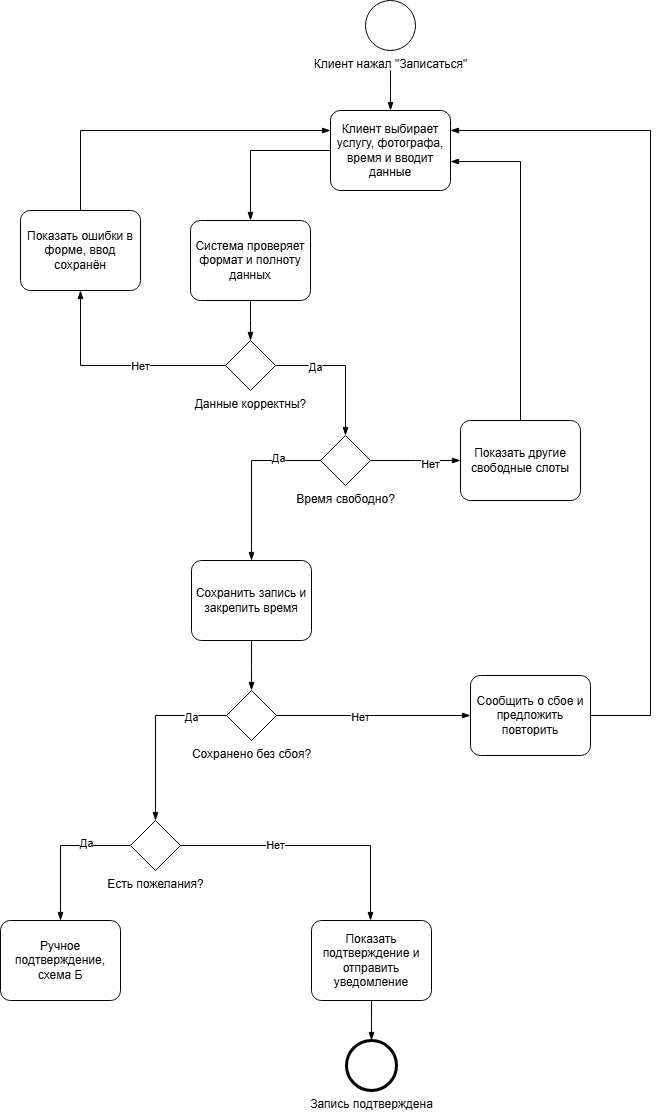

The diagram above was exported from draw.io. Its source (the exported page's mxGraphModel, read from the mxfile embedded in the PNG):
<mxGraphModel dx="2438" dy="1352" grid="1" gridSize="10" guides="1" tooltips="1" connect="1" arrows="1" fold="1" page="1" pageScale="1" pageWidth="827" pageHeight="1169" math="0" shadow="0">
  <root>
    <mxCell id="0" />
    <mxCell id="1" parent="0" />
    <mxCell id="pCnh5-GA90QrLzaf6e2X-1" parent="1" style="points=[[0.145,0.145,0],[0.5,0,0],[0.855,0.145,0],[1,0.5,0],[0.855,0.855,0],[0.5,1,0],[0.145,0.855,0],[0,0.5,0]];shape=mxgraph.bpmn.event;html=1;verticalLabelPosition=bottom;labelBackgroundColor=#ffffff;verticalAlign=top;align=center;perimeter=ellipsePerimeter;outlineConnect=0;aspect=fixed;outline=standard;symbol=general;" value="Клиент нажал &quot;Записаться&quot;" vertex="1">
      <mxGeometry height="50" width="50" x="425" y="20" as="geometry" />
    </mxCell>
    <mxCell id="pCnh5-GA90QrLzaf6e2X-3" parent="1" style="points=[[0.25,0,0],[0.5,0,0],[0.75,0,0],[1,0.25,0],[1,0.5,0],[1,0.75,0],[0.75,1,0],[0.5,1,0],[0.25,1,0],[0,0.75,0],[0,0.5,0],[0,0.25,0]];shape=mxgraph.bpmn.task2;whiteSpace=wrap;rectStyle=rounded;size=10;html=1;container=1;expand=0;collapsible=0;taskMarker=abstract;" value="Клиент выбирает услугу, фотографа, время и вводит данные" vertex="1">
      <mxGeometry height="80" width="120" x="390" y="130" as="geometry" />
    </mxCell>
    <mxCell id="pCnh5-GA90QrLzaf6e2X-5" parent="1" style="points=[[0.25,0,0],[0.5,0,0],[0.75,0,0],[1,0.25,0],[1,0.5,0],[1,0.75,0],[0.75,1,0],[0.5,1,0],[0.25,1,0],[0,0.75,0],[0,0.5,0],[0,0.25,0]];shape=mxgraph.bpmn.task2;whiteSpace=wrap;rectStyle=rounded;size=10;html=1;container=1;expand=0;collapsible=0;taskMarker=abstract;" value="Система проверяет формат и полноту данных" vertex="1">
      <mxGeometry height="80" width="120" x="250" y="240" as="geometry" />
    </mxCell>
    <mxCell id="pCnh5-GA90QrLzaf6e2X-6" parent="1" style="points=[[0.25,0.25,0],[0.5,0,0],[0.75,0.25,0],[1,0.5,0],[0.75,0.75,0],[0.5,1,0],[0.25,0.75,0],[0,0.5,0]];shape=mxgraph.bpmn.gateway2;html=1;verticalLabelPosition=bottom;labelBackgroundColor=#ffffff;verticalAlign=top;align=center;perimeter=rhombusPerimeter;outlineConnect=0;outline=none;symbol=none;" value="Данные корректны?" vertex="1">
      <mxGeometry height="50" width="50" x="285" y="360" as="geometry" />
    </mxCell>
    <mxCell id="pCnh5-GA90QrLzaf6e2X-8" parent="1" style="points=[[0.25,0,0],[0.5,0,0],[0.75,0,0],[1,0.25,0],[1,0.5,0],[1,0.75,0],[0.75,1,0],[0.5,1,0],[0.25,1,0],[0,0.75,0],[0,0.5,0],[0,0.25,0]];shape=mxgraph.bpmn.task2;whiteSpace=wrap;rectStyle=rounded;size=10;html=1;container=1;expand=0;collapsible=0;taskMarker=abstract;" value="Показать ошибки в форме, ввод сохранён" vertex="1">
      <mxGeometry height="80" width="120" x="80" y="230" as="geometry" />
    </mxCell>
    <mxCell id="pCnh5-GA90QrLzaf6e2X-14" parent="1" style="points=[[0.25,0.25,0],[0.5,0,0],[0.75,0.25,0],[1,0.5,0],[0.75,0.75,0],[0.5,1,0],[0.25,0.75,0],[0,0.5,0]];shape=mxgraph.bpmn.gateway2;html=1;verticalLabelPosition=bottom;labelBackgroundColor=#ffffff;verticalAlign=top;align=center;perimeter=rhombusPerimeter;outlineConnect=0;outline=none;symbol=none;" value="Время свободно?" vertex="1">
      <mxGeometry height="50" width="50" x="380" y="455" as="geometry" />
    </mxCell>
    <mxCell id="pCnh5-GA90QrLzaf6e2X-17" parent="1" style="points=[[0.25,0,0],[0.5,0,0],[0.75,0,0],[1,0.25,0],[1,0.5,0],[1,0.75,0],[0.75,1,0],[0.5,1,0],[0.25,1,0],[0,0.75,0],[0,0.5,0],[0,0.25,0]];shape=mxgraph.bpmn.task2;whiteSpace=wrap;rectStyle=rounded;size=10;html=1;container=1;expand=0;collapsible=0;taskMarker=abstract;" value="Показать другие свободные слоты" vertex="1">
      <mxGeometry height="80" width="120" x="520" y="440" as="geometry" />
    </mxCell>
    <mxCell id="pCnh5-GA90QrLzaf6e2X-22" parent="1" style="points=[[0.25,0,0],[0.5,0,0],[0.75,0,0],[1,0.25,0],[1,0.5,0],[1,0.75,0],[0.75,1,0],[0.5,1,0],[0.25,1,0],[0,0.75,0],[0,0.5,0],[0,0.25,0]];shape=mxgraph.bpmn.task2;whiteSpace=wrap;rectStyle=rounded;size=10;html=1;container=1;expand=0;collapsible=0;taskMarker=abstract;" value="Сохранить запись и закрепить время" vertex="1">
      <mxGeometry height="80" width="120" x="251" y="580" as="geometry" />
    </mxCell>
    <mxCell id="pCnh5-GA90QrLzaf6e2X-23" parent="1" style="points=[[0.25,0.25,0],[0.5,0,0],[0.75,0.25,0],[1,0.5,0],[0.75,0.75,0],[0.5,1,0],[0.25,0.75,0],[0,0.5,0]];shape=mxgraph.bpmn.gateway2;html=1;verticalLabelPosition=bottom;labelBackgroundColor=#ffffff;verticalAlign=top;align=center;perimeter=rhombusPerimeter;outlineConnect=0;outline=none;symbol=none;" value="Сохранено без сбоя?" vertex="1">
      <mxGeometry height="50" width="50" x="286" y="710" as="geometry" />
    </mxCell>
    <mxCell id="pCnh5-GA90QrLzaf6e2X-24" parent="1" style="points=[[0.25,0,0],[0.5,0,0],[0.75,0,0],[1,0.25,0],[1,0.5,0],[1,0.75,0],[0.75,1,0],[0.5,1,0],[0.25,1,0],[0,0.75,0],[0,0.5,0],[0,0.25,0]];shape=mxgraph.bpmn.task2;whiteSpace=wrap;rectStyle=rounded;size=10;html=1;container=1;expand=0;collapsible=0;taskMarker=abstract;" value="Сообщить о сбое и предложить повторить" vertex="1">
      <mxGeometry height="80" width="120" x="530" y="695" as="geometry" />
    </mxCell>
    <mxCell id="pCnh5-GA90QrLzaf6e2X-30" parent="1" style="points=[[0.25,0.25,0],[0.5,0,0],[0.75,0.25,0],[1,0.5,0],[0.75,0.75,0],[0.5,1,0],[0.25,0.75,0],[0,0.5,0]];shape=mxgraph.bpmn.gateway2;html=1;verticalLabelPosition=bottom;labelBackgroundColor=#ffffff;verticalAlign=top;align=center;perimeter=rhombusPerimeter;outlineConnect=0;outline=none;symbol=none;" value="Есть пожелания?" vertex="1">
      <mxGeometry height="50" width="50" x="190" y="840" as="geometry" />
    </mxCell>
    <mxCell id="pCnh5-GA90QrLzaf6e2X-34" parent="1" style="points=[[0.25,0,0],[0.5,0,0],[0.75,0,0],[1,0.25,0],[1,0.5,0],[1,0.75,0],[0.75,1,0],[0.5,1,0],[0.25,1,0],[0,0.75,0],[0,0.5,0],[0,0.25,0]];shape=mxgraph.bpmn.task2;whiteSpace=wrap;rectStyle=rounded;size=10;html=1;container=1;expand=0;collapsible=0;taskMarker=abstract;" value="Показать подтверждение и отправить уведомление" vertex="1">
      <mxGeometry height="80" width="120" x="371" y="940" as="geometry" />
    </mxCell>
    <mxCell id="pCnh5-GA90QrLzaf6e2X-35" parent="1" style="points=[[0.25,0,0],[0.5,0,0],[0.75,0,0],[1,0.25,0],[1,0.5,0],[1,0.75,0],[0.75,1,0],[0.5,1,0],[0.25,1,0],[0,0.75,0],[0,0.5,0],[0,0.25,0]];shape=mxgraph.bpmn.task2;whiteSpace=wrap;rectStyle=rounded;size=10;html=1;container=1;expand=0;collapsible=0;taskMarker=abstract;" value="Ручное подтверждение, схема Б" vertex="1">
      <mxGeometry height="80" width="120" x="60" y="940" as="geometry" />
    </mxCell>
    <mxCell id="pCnh5-GA90QrLzaf6e2X-38" parent="1" style="points=[[0.145,0.145,0],[0.5,0,0],[0.855,0.145,0],[1,0.5,0],[0.855,0.855,0],[0.5,1,0],[0.145,0.855,0],[0,0.5,0]];shape=mxgraph.bpmn.event;html=1;verticalLabelPosition=bottom;labelBackgroundColor=#ffffff;verticalAlign=top;align=center;perimeter=ellipsePerimeter;outlineConnect=0;aspect=fixed;outline=end;symbol=terminate2;" value="Запись подтверждена" vertex="1">
      <mxGeometry height="50" width="50" x="406" y="1060" as="geometry" />
    </mxCell>
    <mxCell id="XEHi4rQet1BsAQvFSbn0-1" edge="1" parent="1" style="edgeStyle=elbowEdgeStyle;fontSize=12;html=1;endArrow=blockThin;endFill=1;rounded=0;defaultLabelBackgroundColor=gap;entryX=0.5;entryY=0;entryDx=0;entryDy=0;entryPerimeter=0;" target="pCnh5-GA90QrLzaf6e2X-3" value="">
      <mxGeometry relative="1" width="160" x="-0.5" as="geometry">
        <mxPoint x="450" y="90" as="sourcePoint" />
        <mxPoint x="330" y="130" as="targetPoint" />
      </mxGeometry>
    </mxCell>
    <mxCell id="yMkxBjZXbf8_4tUMXYy8-1" edge="1" parent="1" source="pCnh5-GA90QrLzaf6e2X-3" style="edgeStyle=elbowEdgeStyle;fontSize=12;html=1;endArrow=blockThin;endFill=1;rounded=0;defaultLabelBackgroundColor=gap;exitX=0;exitY=0.5;exitDx=0;exitDy=0;exitPerimeter=0;entryX=0.5;entryY=0;entryDx=0;entryDy=0;entryPerimeter=0;" target="pCnh5-GA90QrLzaf6e2X-5" value="">
      <mxGeometry relative="1" width="160" as="geometry">
        <Array as="points">
          <mxPoint x="310" y="200" />
        </Array>
        <mxPoint x="120" y="130" as="sourcePoint" />
        <mxPoint x="280" y="130" as="targetPoint" />
      </mxGeometry>
    </mxCell>
    <mxCell id="yMkxBjZXbf8_4tUMXYy8-2" edge="1" parent="1" source="pCnh5-GA90QrLzaf6e2X-5" style="edgeStyle=elbowEdgeStyle;fontSize=12;html=1;endArrow=blockThin;endFill=1;rounded=0;defaultLabelBackgroundColor=gap;exitX=0.5;exitY=1;exitDx=0;exitDy=0;exitPerimeter=0;" target="pCnh5-GA90QrLzaf6e2X-6" value="">
      <mxGeometry relative="1" width="160" as="geometry">
        <mxPoint x="100" y="450" as="sourcePoint" />
        <mxPoint x="260" y="450" as="targetPoint" />
      </mxGeometry>
    </mxCell>
    <mxCell id="yMkxBjZXbf8_4tUMXYy8-3" edge="1" parent="1" source="pCnh5-GA90QrLzaf6e2X-6" style="edgeStyle=elbowEdgeStyle;fontSize=12;html=1;endArrow=blockThin;endFill=1;rounded=0;defaultLabelBackgroundColor=gap;exitX=0;exitY=0.5;exitDx=0;exitDy=0;exitPerimeter=0;entryX=0.5;entryY=1;entryDx=0;entryDy=0;entryPerimeter=0;" target="pCnh5-GA90QrLzaf6e2X-8" value="">
      <mxGeometry relative="1" width="160" as="geometry">
        <Array as="points">
          <mxPoint x="140" y="350" />
        </Array>
        <mxPoint x="100" y="460" as="sourcePoint" />
        <mxPoint x="260" y="460" as="targetPoint" />
      </mxGeometry>
    </mxCell>
    <mxCell id="yMkxBjZXbf8_4tUMXYy8-4" connectable="0" parent="yMkxBjZXbf8_4tUMXYy8-3" style="edgeLabel;html=1;align=center;verticalAlign=middle;resizable=0;points=[];defaultLabelBackgroundColor=gap;" value="Нет" vertex="1">
      <mxGeometry relative="1" x="-0.2182" as="geometry">
        <mxPoint as="offset" />
      </mxGeometry>
    </mxCell>
    <mxCell id="yMkxBjZXbf8_4tUMXYy8-5" edge="1" parent="1" source="pCnh5-GA90QrLzaf6e2X-8" style="edgeStyle=elbowEdgeStyle;fontSize=12;html=1;endArrow=blockThin;endFill=1;rounded=0;defaultLabelBackgroundColor=gap;exitX=0.5;exitY=0;exitDx=0;exitDy=0;exitPerimeter=0;entryX=0;entryY=0.25;entryDx=0;entryDy=0;entryPerimeter=0;" target="pCnh5-GA90QrLzaf6e2X-3" value="">
      <mxGeometry relative="1" width="160" as="geometry">
        <Array as="points">
          <mxPoint x="140" y="190" />
        </Array>
        <mxPoint x="20" y="490" as="sourcePoint" />
        <mxPoint x="180" y="490" as="targetPoint" />
      </mxGeometry>
    </mxCell>
    <mxCell id="yMkxBjZXbf8_4tUMXYy8-6" edge="1" parent="1" source="pCnh5-GA90QrLzaf6e2X-6" style="edgeStyle=elbowEdgeStyle;fontSize=12;html=1;endArrow=blockThin;endFill=1;rounded=0;defaultLabelBackgroundColor=gap;exitX=1;exitY=0.5;exitDx=0;exitDy=0;exitPerimeter=0;entryX=0.5;entryY=0;entryDx=0;entryDy=0;entryPerimeter=0;" target="pCnh5-GA90QrLzaf6e2X-14" value="">
      <mxGeometry relative="1" width="160" as="geometry">
        <Array as="points">
          <mxPoint x="405" y="420" />
        </Array>
        <mxPoint x="170" y="480" as="sourcePoint" />
        <mxPoint x="330" y="480" as="targetPoint" />
      </mxGeometry>
    </mxCell>
    <mxCell id="yMkxBjZXbf8_4tUMXYy8-7" connectable="0" parent="yMkxBjZXbf8_4tUMXYy8-6" style="edgeLabel;html=1;align=center;verticalAlign=middle;resizable=0;points=[];defaultLabelBackgroundColor=gap;" value="Да" vertex="1">
      <mxGeometry relative="1" x="-0.4429" y="-2" as="geometry">
        <mxPoint as="offset" />
      </mxGeometry>
    </mxCell>
    <mxCell id="yMkxBjZXbf8_4tUMXYy8-8" edge="1" parent="1" source="pCnh5-GA90QrLzaf6e2X-14" style="edgeStyle=elbowEdgeStyle;fontSize=12;html=1;endArrow=blockThin;endFill=1;rounded=0;defaultLabelBackgroundColor=gap;exitX=1;exitY=0.5;exitDx=0;exitDy=0;exitPerimeter=0;entryX=0;entryY=0.5;entryDx=0;entryDy=0;entryPerimeter=0;elbow=vertical;" target="pCnh5-GA90QrLzaf6e2X-17" value="">
      <mxGeometry relative="1" width="160" as="geometry">
        <mxPoint x="150" y="510" as="sourcePoint" />
        <mxPoint x="310" y="510" as="targetPoint" />
      </mxGeometry>
    </mxCell>
    <mxCell id="yMkxBjZXbf8_4tUMXYy8-9" connectable="0" parent="yMkxBjZXbf8_4tUMXYy8-8" style="edgeLabel;html=1;align=center;verticalAlign=middle;resizable=0;points=[];defaultLabelBackgroundColor=gap;" value="Нет" vertex="1">
      <mxGeometry relative="1" x="0.3333" y="-3" as="geometry">
        <mxPoint as="offset" />
      </mxGeometry>
    </mxCell>
    <mxCell id="yMkxBjZXbf8_4tUMXYy8-10" edge="1" parent="1" source="pCnh5-GA90QrLzaf6e2X-17" style="edgeStyle=elbowEdgeStyle;fontSize=12;html=1;endArrow=blockThin;endFill=1;rounded=0;defaultLabelBackgroundColor=gap;exitX=0.5;exitY=0;exitDx=0;exitDy=0;exitPerimeter=0;entryX=1;entryY=0.638;entryDx=0;entryDy=0;entryPerimeter=0;" target="pCnh5-GA90QrLzaf6e2X-3" value="">
      <mxGeometry relative="1" width="160" x="0.0944" as="geometry">
        <Array as="points">
          <mxPoint x="580" y="300" />
        </Array>
        <mxPoint x="90" y="570" as="sourcePoint" />
        <mxPoint x="250" y="570" as="targetPoint" />
      </mxGeometry>
    </mxCell>
    <mxCell id="yMkxBjZXbf8_4tUMXYy8-11" edge="1" parent="1" source="pCnh5-GA90QrLzaf6e2X-14" style="edgeStyle=elbowEdgeStyle;fontSize=12;html=1;endArrow=blockThin;endFill=1;rounded=0;defaultLabelBackgroundColor=gap;entryX=0.5;entryY=0;entryDx=0;entryDy=0;entryPerimeter=0;" target="pCnh5-GA90QrLzaf6e2X-22" value="">
      <mxGeometry relative="1" width="160" as="geometry">
        <Array as="points">
          <mxPoint x="311" y="530" />
        </Array>
        <mxPoint x="160" y="510" as="sourcePoint" />
        <mxPoint x="320" y="510" as="targetPoint" />
      </mxGeometry>
    </mxCell>
    <mxCell id="yMkxBjZXbf8_4tUMXYy8-12" connectable="0" parent="yMkxBjZXbf8_4tUMXYy8-11" style="edgeLabel;html=1;align=center;verticalAlign=middle;resizable=0;points=[];defaultLabelBackgroundColor=gap;" value="Да" vertex="1">
      <mxGeometry relative="1" x="-0.4911" y="-2" as="geometry">
        <mxPoint as="offset" />
      </mxGeometry>
    </mxCell>
    <mxCell id="yMkxBjZXbf8_4tUMXYy8-13" edge="1" parent="1" source="pCnh5-GA90QrLzaf6e2X-22" style="edgeStyle=elbowEdgeStyle;fontSize=12;html=1;endArrow=blockThin;endFill=1;rounded=0;defaultLabelBackgroundColor=gap;exitX=0.5;exitY=1;exitDx=0;exitDy=0;exitPerimeter=0;" target="pCnh5-GA90QrLzaf6e2X-23" value="">
      <mxGeometry relative="1" width="160" as="geometry">
        <mxPoint x="140" y="740" as="sourcePoint" />
        <mxPoint x="300" y="740" as="targetPoint" />
      </mxGeometry>
    </mxCell>
    <mxCell id="yMkxBjZXbf8_4tUMXYy8-14" edge="1" parent="1" source="pCnh5-GA90QrLzaf6e2X-23" style="edgeStyle=elbowEdgeStyle;fontSize=12;html=1;endArrow=blockThin;endFill=1;rounded=0;defaultLabelBackgroundColor=gap;exitX=1;exitY=0.5;exitDx=0;exitDy=0;exitPerimeter=0;" target="pCnh5-GA90QrLzaf6e2X-24" value="">
      <mxGeometry relative="1" width="160" as="geometry">
        <mxPoint x="110" y="760" as="sourcePoint" />
        <mxPoint x="270" y="760" as="targetPoint" />
      </mxGeometry>
    </mxCell>
    <mxCell id="yMkxBjZXbf8_4tUMXYy8-15" connectable="0" parent="yMkxBjZXbf8_4tUMXYy8-14" style="edgeLabel;html=1;align=center;verticalAlign=middle;resizable=0;points=[];defaultLabelBackgroundColor=gap;" value="Нет" vertex="1">
      <mxGeometry relative="1" x="-0.1443" y="-1" as="geometry">
        <mxPoint as="offset" />
      </mxGeometry>
    </mxCell>
    <mxCell id="yMkxBjZXbf8_4tUMXYy8-16" edge="1" parent="1" source="pCnh5-GA90QrLzaf6e2X-24" style="edgeStyle=elbowEdgeStyle;fontSize=12;html=1;endArrow=blockThin;endFill=1;rounded=0;defaultLabelBackgroundColor=gap;exitX=1;exitY=0.5;exitDx=0;exitDy=0;exitPerimeter=0;entryX=1;entryY=0.25;entryDx=0;entryDy=0;entryPerimeter=0;" target="pCnh5-GA90QrLzaf6e2X-3" value="">
      <mxGeometry relative="1" width="160" x="0.3469" as="geometry">
        <Array as="points">
          <mxPoint x="710" y="450" />
        </Array>
        <mxPoint x="670" y="800" as="sourcePoint" />
        <mxPoint x="830" y="800" as="targetPoint" />
      </mxGeometry>
    </mxCell>
    <mxCell id="yMkxBjZXbf8_4tUMXYy8-17" edge="1" parent="1" source="pCnh5-GA90QrLzaf6e2X-23" style="edgeStyle=elbowEdgeStyle;fontSize=12;html=1;endArrow=blockThin;endFill=1;rounded=0;defaultLabelBackgroundColor=gap;exitX=0;exitY=0.5;exitDx=0;exitDy=0;exitPerimeter=0;entryX=0.5;entryY=0;entryDx=0;entryDy=0;entryPerimeter=0;" target="pCnh5-GA90QrLzaf6e2X-30" value="">
      <mxGeometry relative="1" width="160" as="geometry">
        <Array as="points">
          <mxPoint x="215" y="780" />
        </Array>
        <mxPoint x="120" y="710" as="sourcePoint" />
        <mxPoint x="280" y="710" as="targetPoint" />
      </mxGeometry>
    </mxCell>
    <mxCell id="yMkxBjZXbf8_4tUMXYy8-18" connectable="0" parent="yMkxBjZXbf8_4tUMXYy8-17" style="edgeLabel;html=1;align=center;verticalAlign=middle;resizable=0;points=[];defaultLabelBackgroundColor=gap;" value="Да" vertex="1">
      <mxGeometry relative="1" x="-0.5909" y="1" as="geometry">
        <mxPoint as="offset" />
      </mxGeometry>
    </mxCell>
    <mxCell id="yMkxBjZXbf8_4tUMXYy8-19" edge="1" parent="1" source="pCnh5-GA90QrLzaf6e2X-30" style="edgeStyle=elbowEdgeStyle;fontSize=12;html=1;endArrow=blockThin;endFill=1;rounded=0;defaultLabelBackgroundColor=gap;exitX=0;exitY=0.5;exitDx=0;exitDy=0;exitPerimeter=0;entryX=0.5;entryY=0;entryDx=0;entryDy=0;entryPerimeter=0;" target="pCnh5-GA90QrLzaf6e2X-35" value="">
      <mxGeometry relative="1" width="160" as="geometry">
        <Array as="points">
          <mxPoint x="120" y="900" />
        </Array>
        <mxPoint x="-30" y="810" as="sourcePoint" />
        <mxPoint x="130" y="810" as="targetPoint" />
      </mxGeometry>
    </mxCell>
    <mxCell id="yMkxBjZXbf8_4tUMXYy8-20" connectable="0" parent="yMkxBjZXbf8_4tUMXYy8-19" style="edgeLabel;html=1;align=center;verticalAlign=middle;resizable=0;points=[];defaultLabelBackgroundColor=gap;" value="Да" vertex="1">
      <mxGeometry relative="1" x="-0.3931" y="-3" as="geometry">
        <mxPoint as="offset" />
      </mxGeometry>
    </mxCell>
    <mxCell id="yMkxBjZXbf8_4tUMXYy8-22" edge="1" parent="1" source="pCnh5-GA90QrLzaf6e2X-30" style="edgeStyle=elbowEdgeStyle;fontSize=12;html=1;endArrow=blockThin;endFill=1;rounded=0;defaultLabelBackgroundColor=gap;exitX=1;exitY=0.5;exitDx=0;exitDy=0;exitPerimeter=0;" target="pCnh5-GA90QrLzaf6e2X-34" value="">
      <mxGeometry relative="1" width="160" x="-0.0533" as="geometry">
        <Array as="points">
          <mxPoint x="430" y="870" />
        </Array>
        <mxPoint x="430" y="790" as="sourcePoint" />
        <mxPoint x="441" y="930" as="targetPoint" />
      </mxGeometry>
    </mxCell>
    <mxCell id="yMkxBjZXbf8_4tUMXYy8-23" connectable="0" parent="yMkxBjZXbf8_4tUMXYy8-22" style="edgeLabel;html=1;align=center;verticalAlign=middle;resizable=0;points=[];defaultLabelBackgroundColor=gap;" value="Нет" vertex="1">
      <mxGeometry relative="1" x="-0.2908" y="1" as="geometry">
        <mxPoint as="offset" />
      </mxGeometry>
    </mxCell>
    <mxCell id="yMkxBjZXbf8_4tUMXYy8-24" edge="1" parent="1" source="pCnh5-GA90QrLzaf6e2X-34" style="edgeStyle=elbowEdgeStyle;fontSize=12;html=1;endArrow=blockThin;endFill=1;rounded=0;defaultLabelBackgroundColor=gap;exitX=0.5;exitY=1;exitDx=0;exitDy=0;exitPerimeter=0;" target="pCnh5-GA90QrLzaf6e2X-38" value="">
      <mxGeometry relative="1" width="160" as="geometry">
        <mxPoint x="280" y="1110" as="sourcePoint" />
        <mxPoint x="440" y="1110" as="targetPoint" />
      </mxGeometry>
    </mxCell>
  </root>
</mxGraphModel>